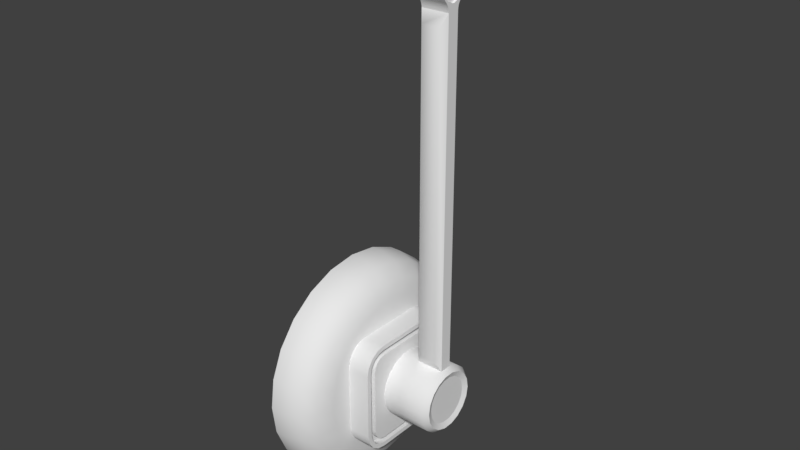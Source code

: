 # Source: Lever.blend  (saved by Blender 2.78.0; exported with 4.5.12 LTS)
import bpy
from mathutils import Matrix  # noqa: F401  (used for matrix-valued properties, if any)

bpy.ops.wm.read_factory_settings(use_empty=True)
scene = bpy.context.scene
scene.name = 'Scene'

# ---- collections
col_collection_1 = bpy.data.collections.new('Collection 1'); scene.collection.children.link(col_collection_1)

# ---- world
world_world = bpy.data.worlds.new('World'); scene.world = world_world
world_world.color = (0.05088, 0.05088, 0.05088)
world_world.use_sun_shadow = False
world_world.sun_shadow_jitter_overblur = 0.0
world_world.cycles.sampling_method = 'MANUAL'

# ---- meshes
me_cylinder = bpy.data.meshes.new('Cylinder')
me_cylinder.from_pydata([(0.0, 0.5, -0.1), (0.1294, 0.483, -0.1), (0.25, 0.433, -0.1), (0.3536, 0.3536, -0.1), (0.433, 0.25, -0.1), (0.483, 0.1294, -0.1), (0.5, 3.775e-08, -0.1), (0.483, -0.1294, -0.1), (0.433, -0.25, -0.1), (0.3536, -0.3536, -0.1), (0.25, -0.433, -0.1), (0.1294, -0.483, -0.1), (1.947e-07, -0.5, -0.1), (-0.1294, -0.483, -0.1), (-0.25, -0.433, -0.1), (-0.3536, -0.3536, -0.1), (-0.433, -0.25, -0.1), (-0.483, -0.1294, -0.1), (-0.5, -2.325e-07, -0.1), (-0.483, 0.1294, -0.1), (-0.433, 0.25, -0.1), (-0.3536, 0.3536, -0.1), (-0.25, 0.433, -0.1), (-0.1294, 0.483, -0.1), (4.843e-08, 0.3487, 0.1), (0.0, 0.5, -0.05), (2.421e-08, 0.4244, 0.0799), (6.519e-09, 0.4797, 0.025), (0.09025, 0.3368, 0.1), (0.1294, 0.483, -0.05), (0.1098, 0.4099, 0.0799), (0.1242, 0.4634, 0.025), (0.1744, 0.302, 0.1), (0.25, 0.433, -0.05), (0.2122, 0.3675, 0.0799), (0.2399, 0.4155, 0.025), (0.2466, 0.2466, 0.1), (0.3536, 0.3536, -0.05), (0.3001, 0.3001, 0.0799), (0.3392, 0.3392, 0.025), (0.302, 0.1744, 0.1), (0.433, 0.25, -0.05), (0.3675, 0.2122, 0.0799), (0.4155, 0.2399, 0.025), (0.3368, 0.09025, 0.1), (0.483, 0.1294, -0.05), (0.4099, 0.1098, 0.0799), (0.4634, 0.1242, 0.025), (0.3487, 1.136e-07, 0.1), (0.5, 3.775e-08, -0.05), (0.4244, 7.567e-08, 0.0799), (0.4797, 4.796e-08, 0.025), (0.3368, -0.09025, 0.1), (0.483, -0.1294, -0.05), (0.4099, -0.1098, 0.0799), (0.4634, -0.1242, 0.025), (0.302, -0.1744, 0.1), (0.433, -0.25, -0.05), (0.3675, -0.2122, 0.0799), (0.4155, -0.2399, 0.025), (0.2466, -0.2466, 0.1), (0.3536, -0.3536, -0.05), (0.3001, -0.3001, 0.0799), (0.3392, -0.3392, 0.025), (0.1744, -0.302, 0.1), (0.25, -0.433, -0.05), (0.2122, -0.3675, 0.0799), (0.2399, -0.4155, 0.025), (0.09025, -0.3368, 0.1), (0.1294, -0.483, -0.05), (0.1098, -0.4099, 0.0799), (0.1242, -0.4634, 0.025), (2.012e-07, -0.3487, 0.1), (1.947e-07, -0.5, -0.05), (1.979e-07, -0.4244, 0.0799), (1.956e-07, -0.4797, 0.025), (-0.09025, -0.3368, 0.1), (-0.1294, -0.483, -0.05), (-0.1098, -0.4099, 0.0799), (-0.1242, -0.4634, 0.025), (-0.1744, -0.302, 0.1), (-0.25, -0.433, -0.05), (-0.2122, -0.3675, 0.0799), (-0.2399, -0.4155, 0.025), (-0.2466, -0.2466, 0.1), (-0.3536, -0.3536, -0.05), (-0.3001, -0.3001, 0.0799), (-0.3392, -0.3392, 0.025), (-0.302, -0.1744, 0.1), (-0.433, -0.25, -0.05), (-0.3675, -0.2122, 0.0799), (-0.4155, -0.2399, 0.025), (-0.3368, -0.09025, 0.1), (-0.483, -0.1294, -0.05), (-0.4099, -0.1098, 0.0799), (-0.4634, -0.1242, 0.025), (-0.3487, -2.049e-07, 0.1), (-0.5, -2.325e-07, -0.05), (-0.4244, -2.185e-07, 0.0799), (-0.4797, -2.286e-07, 0.025), (-0.3368, 0.09025, 0.1), (-0.483, 0.1294, -0.05), (-0.4099, 0.1098, 0.0799), (-0.4634, 0.1242, 0.025), (-0.302, 0.1744, 0.1), (-0.433, 0.25, -0.05), (-0.3675, 0.2122, 0.0799), (-0.4155, 0.2399, 0.025), (-0.2466, 0.2466, 0.1), (-0.3536, 0.3536, -0.05), (-0.3001, 0.3001, 0.0799), (-0.3392, 0.3392, 0.025), (-0.1744, 0.302, 0.1), (-0.25, 0.433, -0.05), (-0.2122, 0.3675, 0.0799), (-0.2399, 0.4155, 0.025), (-0.09025, 0.3368, 0.1), (-0.1294, 0.483, -0.05), (-0.1098, 0.4099, 0.0799), (-0.1242, 0.4634, 0.025), (0.0, 0.5, -0.1), (0.1294, 0.483, -0.1), (0.25, 0.433, -0.1), (0.3536, 0.3536, -0.1), (0.433, 0.25, -0.1), (0.483, 0.1294, -0.1), (0.5, 3.775e-08, -0.1), (0.483, -0.1294, -0.1), (0.433, -0.25, -0.1), (0.3536, -0.3536, -0.1), (0.25, -0.433, -0.1), (0.1294, -0.483, -0.1), (1.947e-07, -0.5, -0.1), (-0.1294, -0.483, -0.1), (-0.25, -0.433, -0.1), (-0.3536, -0.3536, -0.1), (-0.433, -0.25, -0.1), (-0.483, -0.1294, -0.1), (-0.5, -2.325e-07, -0.1), (-0.483, 0.1294, -0.1), (-0.433, 0.25, -0.1), (-0.3536, 0.3536, -0.1), (-0.25, 0.433, -0.1), (-0.1294, 0.483, -0.1)], [], [(143, 117, 25, 0), (122, 33, 37, 123), (123, 37, 41, 124), (124, 41, 45, 125), (125, 45, 49, 126), (126, 49, 53, 127), (127, 53, 57, 128), (128, 57, 61, 129), (129, 61, 65, 130), (130, 65, 69, 131), (131, 69, 73, 132), (132, 73, 77, 133), (133, 77, 81, 134), (134, 81, 85, 135), (135, 85, 89, 136), (136, 89, 93, 137), (137, 93, 97, 138), (138, 97, 101, 139), (139, 101, 105, 140), (140, 105, 109, 141), (141, 109, 113, 142), (142, 113, 117, 143), (1, 29, 33, 122), (28, 24, 116, 112, 108, 104, 100, 96, 92, 88, 84, 80, 76, 72, 68, 64, 60, 56, 52, 48, 44, 40, 36, 32), (120, 121, 2, 3, 4, 5, 6, 7, 8, 9, 10, 11, 12, 13, 14, 15, 16, 17, 18, 19, 20, 21, 22, 23), (29, 25, 27, 31), (31, 27, 26, 30), (30, 26, 24, 28), (33, 29, 31, 35), (35, 31, 30, 34), (34, 30, 28, 32), (37, 33, 35, 39), (39, 35, 34, 38), (38, 34, 32, 36), (41, 37, 39, 43), (43, 39, 38, 42), (42, 38, 36, 40), (45, 41, 43, 47), (47, 43, 42, 46), (46, 42, 40, 44), (49, 45, 47, 51), (51, 47, 46, 50), (50, 46, 44, 48), (53, 49, 51, 55), (55, 51, 50, 54), (54, 50, 48, 52), (57, 53, 55, 59), (59, 55, 54, 58), (58, 54, 52, 56), (61, 57, 59, 63), (63, 59, 58, 62), (62, 58, 56, 60), (65, 61, 63, 67), (67, 63, 62, 66), (66, 62, 60, 64), (69, 65, 67, 71), (71, 67, 66, 70), (70, 66, 64, 68), (73, 69, 71, 75), (75, 71, 70, 74), (74, 70, 68, 72), (77, 73, 75, 79), (79, 75, 74, 78), (78, 74, 72, 76), (81, 77, 79, 83), (83, 79, 78, 82), (82, 78, 76, 80), (85, 81, 83, 87), (87, 83, 82, 86), (86, 82, 80, 84), (89, 85, 87, 91), (91, 87, 86, 90), (90, 86, 84, 88), (93, 89, 91, 95), (95, 91, 90, 94), (94, 90, 88, 92), (97, 93, 95, 99), (99, 95, 94, 98), (98, 94, 92, 96), (101, 97, 99, 103), (103, 99, 98, 102), (102, 98, 96, 100), (105, 101, 103, 107), (107, 103, 102, 106), (106, 102, 100, 104), (109, 105, 107, 111), (111, 107, 106, 110), (110, 106, 104, 108), (113, 109, 111, 115), (115, 111, 110, 114), (114, 110, 108, 112), (117, 113, 115, 119), (119, 115, 114, 118), (118, 114, 112, 116), (25, 117, 119, 27), (27, 119, 118, 26), (26, 118, 116, 24), (0, 25, 29, 1)])
me_cylinder.polygons.foreach_set('use_smooth', [True] * 98)
me_cylinder.use_remesh_preserve_volume = False
me_cylinder.use_remesh_preserve_attributes = False
me_cylinder.use_mirror_vertex_groups = False
me_cylinder.update()
me_cube_001 = bpy.data.meshes.new('Cube.001')
me_cube_001.from_pydata([(-0.25, -0.148, -0.23), (-0.25, -0.23, -0.148), (-0.25, -0.1805, -0.2235), (-0.25, -0.2063, -0.2063), (-0.25, -0.2235, -0.1805), (-0.25, -0.23, 0.148), (-0.25, -0.148, 0.23), (-0.25, -0.2235, 0.1805), (-0.25, -0.2063, 0.2063), (-0.25, -0.1805, 0.2235), (-0.25, 0.23, -0.148), (-0.25, 0.148, -0.23), (-0.25, 0.2235, -0.1805), (-0.25, 0.2063, -0.2063), (-0.25, 0.1805, -0.2235), (-0.25, 0.148, 0.23), (-0.25, 0.23, 0.148), (-0.25, 0.1805, 0.2235), (-0.25, 0.2063, 0.2063), (-0.25, 0.2235, 0.1805), (0.25, -0.25, -0.15), (0.25, -0.15, -0.25), (0.25, -0.2424, -0.1883), (0.25, -0.2207, -0.2207), (0.25, -0.1883, -0.2424), (0.25, -0.15, 0.25), (0.25, -0.25, 0.15), (0.25, -0.1883, 0.2424), (0.25, -0.2207, 0.2207), (0.25, -0.2424, 0.1883), (0.25, 0.15, -0.25), (0.25, 0.25, -0.15), (0.25, 0.1883, -0.2424), (0.25, 0.2207, -0.2207), (0.25, 0.2424, -0.1883), (0.25, 0.25, 0.15), (0.25, 0.15, 0.25), (0.25, 0.2424, 0.1883), (0.25, 0.2207, 0.2207), (0.25, 0.1883, 0.2424), (-0.25, 0.15, -0.25), (-0.25, 0.1883, -0.2424), (-0.25, 0.2207, -0.2207), (-0.25, 0.2424, -0.1883), (-0.25, 0.25, -0.15), (-0.25, 0.1883, 0.2424), (-0.25, 0.15, 0.25), (-0.25, 0.2207, 0.2207), (-0.25, 0.2424, 0.1883), (-0.25, 0.25, 0.15), (-0.25, -0.1883, -0.2424), (-0.25, -0.15, -0.25), (-0.25, -0.2207, -0.2207), (-0.25, -0.2424, -0.1883), (-0.25, -0.25, -0.15), (-0.25, -0.15, 0.25), (-0.25, -0.1883, 0.2424), (-0.25, -0.2207, 0.2207), (-0.25, -0.2424, 0.1883), (-0.25, -0.25, 0.15), (-0.1875, 0.1456, -0.205), (-0.1875, 0.1707, -0.2), (-0.1875, 0.1883, -0.1883), (-0.1875, 0.2, -0.1707), (-0.1875, 0.205, -0.1456), (-0.1875, 0.1707, 0.2), (-0.1875, 0.1456, 0.205), (-0.1875, 0.1883, 0.1883), (-0.1875, 0.2, 0.1707), (-0.1875, 0.205, 0.1456), (-0.1875, -0.1707, -0.2), (-0.1875, -0.1456, -0.205), (-0.1875, -0.1883, -0.1883), (-0.1875, -0.2, -0.1707), (-0.1875, -0.205, -0.1456), (-0.1875, -0.1456, 0.205), (-0.1875, -0.1707, 0.2), (-0.1875, -0.1883, 0.1883), (-0.1875, -0.2, 0.1707), (-0.1875, -0.205, 0.1456), (-0.1875, 0.148, -0.23), (-0.1875, 0.1805, -0.2235), (-0.1875, 0.2063, -0.2063), (-0.1875, 0.2235, -0.1805), (-0.1875, 0.23, -0.148), (-0.1875, 0.1805, 0.2235), (-0.1875, 0.148, 0.23), (-0.1875, 0.2063, 0.2063), (-0.1875, 0.2235, 0.1805), (-0.1875, 0.23, 0.148), (-0.1875, -0.1805, -0.2235), (-0.1875, -0.148, -0.23), (-0.1875, -0.2063, -0.2063), (-0.1875, -0.2235, -0.1805), (-0.1875, -0.23, -0.148), (-0.1875, -0.148, 0.23), (-0.1875, -0.1805, 0.2235), (-0.1875, -0.2063, 0.2063), (-0.1875, -0.2235, 0.1805), (-0.1875, -0.23, 0.148), (-0.25, 0.1456, -0.205), (-0.25, 0.1707, -0.2), (-0.25, 0.1883, -0.1883), (-0.25, 0.2, -0.1707), (-0.25, 0.205, -0.1456), (-0.25, 0.1707, 0.2), (-0.25, 0.1456, 0.205), (-0.25, 0.1883, 0.1883), (-0.25, 0.2, 0.1707), (-0.25, 0.205, 0.1456), (-0.25, -0.1707, -0.2), (-0.25, -0.1456, -0.205), (-0.25, -0.1883, -0.1883), (-0.25, -0.2, -0.1707), (-0.25, -0.205, -0.1456), (-0.25, -0.1456, 0.205), (-0.25, -0.1707, 0.2), (-0.25, -0.1883, 0.1883), (-0.25, -0.2, 0.1707), (-0.25, -0.205, 0.1456), (0.25, 0.15, -1.49e-08), (-0.775, 0.1043, 8.256e-09), (0.25, 0.141, -0.0513), (-0.775, 0.09802, -0.03567), (0.25, 0.1149, -0.09642), (-0.775, 0.0799, -0.06705), (0.25, 0.075, -0.1299), (-0.775, 0.05215, -0.09033), (0.25, 0.02605, -0.1477), (-0.775, 0.01811, -0.1027), (0.25, -0.02605, -0.1477), (-0.775, -0.01811, -0.1027), (0.25, -0.075, -0.1299), (-0.775, -0.05215, -0.09033), (0.25, -0.1149, -0.09642), (-0.775, -0.0799, -0.06705), (0.25, -0.141, -0.0513), (-0.775, -0.09802, -0.03567), (0.25, -0.15, -4.47e-08), (-0.775, -0.1043, -7.219e-09), (0.25, -0.141, 0.0513), (-0.775, -0.09802, 0.03567), (0.25, -0.1149, 0.09642), (-0.775, -0.0799, 0.06705), (0.25, -0.075, 0.1299), (-0.775, -0.05215, 0.09033), (0.25, -0.02605, 0.1477), (-0.775, -0.01811, 0.1027), (0.25, 0.02605, 0.1477), (-0.775, 0.01811, 0.1027), (0.25, 0.075, 0.1299), (-0.775, 0.05215, 0.09033), (0.25, 0.1149, 0.09642), (-0.775, 0.0799, 0.06705), (0.25, 0.141, 0.0513), (-0.775, 0.09802, 0.03567), (-0.45, 0.15, 5.96e-09), (-0.45, 0.141, -0.0513), (-0.45, 0.1149, -0.09642), (-0.45, 0.075, -0.1299), (-0.45, 0.02605, -0.1477), (-0.45, -0.02605, -0.1477), (-0.45, -0.075, -0.1299), (-0.45, -0.1149, -0.09642), (-0.45, -0.141, -0.0513), (-0.45, -0.15, -2.384e-08), (-0.45, -0.141, 0.0513), (-0.45, -0.1149, 0.09642), (-0.45, -0.075, 0.1299), (-0.5, -0.05105, 0.1977), (-0.5, 0.05105, 0.1977), (-0.45, 0.075, 0.1299), (-0.45, 0.1149, 0.09642), (-0.45, 0.141, 0.0513), (-0.7, 0.05105, 1.578), (-0.75, 0.03163, 1.671), (-0.75, 0.004173, 1.658), (-0.75, 0.02696, 1.637), (-0.75, 0.02957, 1.647), (-0.75, 0.03348, 1.656), (-0.45, 0.03809, 1.663), (-0.5, 0.05105, 1.578), (-0.45, 0.006482, 1.648), (-0.45, 0.03348, 1.656), (-0.45, 0.02957, 1.647), (-0.45, 0.02696, 1.637), (-0.75, -0.0319, 1.671), (-0.7, -0.05105, 1.578), (-0.75, -0.003739, 1.658), (-0.75, -0.03365, 1.656), (-0.75, -0.02965, 1.646), (-0.75, -0.02699, 1.637), (-0.5, -0.05105, 1.578), (-0.45, -0.03836, 1.663), (-0.45, -0.006048, 1.648), (-0.45, -0.02699, 1.637), (-0.45, -0.02965, 1.646), (-0.45, -0.03365, 1.656), (-0.75, -0.05512, 1.718), (-0.75, -0.0446, 1.688), (-0.75, -0.05432, 1.711), (-0.75, -0.05203, 1.702), (-0.75, -0.04861, 1.694), (-0.45, -0.0528, 1.682), (-0.45, -0.06512, 1.718), (-0.45, -0.04512, 1.698), (-0.45, -0.05752, 1.69), (-0.45, -0.06151, 1.699), (-0.45, -0.06418, 1.709), (-0.75, 0.0446, 1.688), (-0.75, 0.05512, 1.718), (-0.75, 0.04861, 1.694), (-0.75, 0.05203, 1.702), (-0.75, 0.05432, 1.711), (-0.45, 0.06512, 1.718), (-0.45, 0.0528, 1.682), (-0.45, 0.04512, 1.698), (-0.45, 0.06418, 1.709), (-0.45, 0.06151, 1.699), (-0.45, 0.05752, 1.69), (-0.75, 0.05512, 1.877), (-0.75, 0.0446, 1.908), (-0.75, 0.05432, 1.885), (-0.75, 0.05203, 1.893), (-0.75, 0.04861, 1.901), (-0.75, -0.0446, 1.908), (-0.75, -0.05512, 1.877), (-0.75, -0.04861, 1.901), (-0.75, -0.05203, 1.893), (-0.75, -0.05432, 1.885), (-0.45, -0.06512, 1.878), (-0.45, -0.0528, 1.913), (-0.45, -0.04512, 1.898), (-0.45, -0.06418, 1.887), (-0.45, -0.06151, 1.896), (-0.45, -0.05752, 1.906), (-0.45, 0.0528, 1.913), (-0.45, 0.06512, 1.878), (-0.45, 0.04512, 1.898), (-0.45, 0.05752, 1.906), (-0.45, 0.06151, 1.896), (-0.45, 0.06418, 1.887), (-0.75, 0.03091, 1.925), (-0.75, 0.005352, 1.938), (-0.75, 0.02596, 1.93), (-0.75, 0.01939, 1.934), (-0.75, 0.01217, 1.937), (-0.75, -0.005353, 1.938), (-0.75, -0.03091, 1.925), (-0.75, -0.01217, 1.937), (-0.75, -0.01939, 1.934), (-0.75, -0.02596, 1.93), (-0.45, -0.03836, 1.932), (-0.45, -0.006048, 1.948), (-0.45, -0.03213, 1.938), (-0.45, -0.0238, 1.943), (-0.45, -0.01464, 1.947), (-0.45, 0.006047, 1.948), (-0.45, 0.03836, 1.932), (-0.45, 0.01464, 1.947), (-0.45, 0.0238, 1.943), (-0.45, 0.03213, 1.938), (-0.75, 0.03809, 1.663), (-0.75, 0.006482, 1.648), (-0.75, -0.006048, 1.648), (-0.75, -0.03836, 1.663), (-0.75, -0.06512, 1.718), (-0.75, -0.06418, 1.709), (-0.75, -0.06151, 1.699), (-0.75, -0.05752, 1.69), (-0.75, -0.0528, 1.682), (-0.75, 0.0528, 1.682), (-0.75, 0.05752, 1.69), (-0.75, 0.06151, 1.699), (-0.75, 0.06418, 1.709), (-0.75, 0.06512, 1.718), (-0.75, 0.06512, 1.878), (-0.75, 0.06418, 1.887), (-0.75, 0.06151, 1.896), (-0.75, 0.05752, 1.906), (-0.75, 0.0528, 1.913), (-0.75, -0.0528, 1.913), (-0.75, -0.05752, 1.906), (-0.75, -0.06151, 1.896), (-0.75, -0.06418, 1.887), (-0.75, -0.06512, 1.878), (-0.75, -0.01464, 1.947), (-0.75, -0.006048, 1.948), (-0.75, -0.0238, 1.943), (-0.75, -0.03213, 1.938), (-0.75, -0.03836, 1.932), (-0.75, 0.03213, 1.938), (-0.75, 0.03836, 1.932), (-0.75, 0.0238, 1.943), (-0.75, 0.01464, 1.947), (-0.75, 0.006047, 1.948), (-0.725, 0.03163, 1.671), (-0.725, 0.004173, 1.658), (-0.725, -0.003739, 1.658), (-0.725, -0.0319, 1.671), (-0.725, -0.05512, 1.718), (-0.725, -0.05432, 1.711), (-0.725, -0.05203, 1.702), (-0.725, -0.04861, 1.694), (-0.725, -0.0446, 1.688), (-0.725, 0.0446, 1.688), (-0.725, 0.04861, 1.694), (-0.725, 0.05203, 1.702), (-0.725, 0.05432, 1.711), (-0.725, 0.05512, 1.718), (-0.725, 0.05512, 1.877), (-0.725, 0.05432, 1.885), (-0.725, 0.05203, 1.893), (-0.725, 0.04861, 1.901), (-0.725, 0.0446, 1.908), (-0.725, -0.0446, 1.908), (-0.725, -0.04861, 1.901), (-0.725, -0.05203, 1.893), (-0.725, -0.05432, 1.885), (-0.725, -0.05512, 1.877), (-0.725, -0.01217, 1.937), (-0.725, -0.005353, 1.938), (-0.725, -0.01939, 1.934), (-0.725, -0.02596, 1.93), (-0.725, -0.03091, 1.925), (-0.725, 0.02596, 1.93), (-0.725, 0.03091, 1.925), (-0.725, 0.01939, 1.934), (-0.725, 0.01217, 1.937), (-0.725, 0.005352, 1.938), (-0.75, 0.141, -0.0513), (-0.75, 0.15, 1.49e-08), (-0.75, 0.1149, -0.09642), (-0.75, 0.075, -0.1299), (-0.75, 0.02605, -0.1477), (-0.75, -0.02605, -0.1477), (-0.75, -0.075, -0.1299), (-0.75, -0.1149, -0.09642), (-0.75, -0.141, -0.0513), (-0.75, -0.15, -1.49e-08), (-0.75, -0.141, 0.0513), (-0.75, -0.1149, 0.09642), (-0.75, -0.075, 0.1299), (-0.7, -0.05105, 0.1977), (-0.7, 0.05105, 0.1977), (-0.75, 0.075, 0.1299), (-0.75, 0.1149, 0.09642), (-0.75, 0.141, 0.0513), (-0.75, -0.02605, 0.1477), (-0.45, -0.02605, 0.1477), (-0.75, 0.02605, 0.1477), (-0.45, 0.02605, 0.1477), (-0.75, 0.02605, 1.628), (-0.45, 0.02605, 1.628), (-0.45, -0.02605, 1.628), (-0.75, -0.02605, 1.628), (-0.8, 0.1219, -0.04436), (-0.8, 0.1297, 1.229e-08), (-0.8, 0.09935, -0.08336), (-0.8, 0.06485, -0.1123), (-0.8, 0.02252, -0.1277), (-0.8, -0.02252, -0.1277), (-0.8, -0.06485, -0.1123), (-0.8, -0.09935, -0.08336), (-0.8, -0.1219, -0.04436), (-0.8, -0.1297, -1.106e-08), (-0.8, -0.1219, 0.04436), (-0.8, -0.09935, 0.08336), (-0.8, -0.06485, 0.1123), (-0.8, -0.02252, 0.1277), (-0.8, 0.02252, 0.1277), (-0.8, 0.06485, 0.1123), (-0.8, 0.09935, 0.08336), (-0.8, 0.1219, 0.04436), (0.25, 0.1883, -0.2424), (0.25, 0.15, -0.25), (-0.25, 0.15, -0.25), (-0.25, 0.1883, -0.2424), (0.25, 0.2207, -0.2207), (-0.25, 0.2207, -0.2207), (0.25, 0.2424, -0.1883), (-0.25, 0.2424, -0.1883), (0.25, 0.25, -0.15), (-0.25, 0.25, -0.15), (-0.25, 0.1883, 0.2424), (-0.25, 0.15, 0.25), (0.25, 0.15, 0.25), (0.25, 0.1883, 0.2424), (-0.25, 0.2207, 0.2207), (0.25, 0.2207, 0.2207), (-0.25, 0.2424, 0.1883), (0.25, 0.2424, 0.1883), (-0.25, 0.25, 0.15), (0.25, 0.25, 0.15), (-0.25, -0.1883, -0.2424), (-0.25, -0.15, -0.25), (0.25, -0.15, -0.25), (0.25, -0.1883, -0.2424), (-0.25, -0.2207, -0.2207), (0.25, -0.2207, -0.2207), (-0.25, -0.2424, -0.1883), (0.25, -0.2424, -0.1883), (-0.25, -0.25, -0.15), (0.25, -0.25, -0.15), (0.25, -0.1883, 0.2424), (0.25, -0.15, 0.25), (-0.25, -0.15, 0.25), (-0.25, -0.1883, 0.2424), (0.25, -0.2207, 0.2207), (-0.25, -0.2207, 0.2207), (0.25, -0.2424, 0.1883), (-0.25, -0.2424, 0.1883), (0.25, -0.25, 0.15), (-0.25, -0.25, 0.15), (-0.25, 0.148, -0.23), (-0.25, 0.1805, -0.2235), (-0.25, 0.2063, -0.2063), (-0.25, 0.2235, -0.1805), (-0.25, 0.23, -0.148), (-0.25, 0.1805, 0.2235), (-0.25, 0.148, 0.23), (-0.25, 0.2063, 0.2063), (-0.25, 0.2235, 0.1805), (-0.25, 0.23, 0.148), (-0.25, -0.1805, -0.2235), (-0.25, -0.148, -0.23), (-0.25, -0.2063, -0.2063), (-0.25, -0.2235, -0.1805), (-0.25, -0.23, -0.148), (-0.25, -0.148, 0.23), (-0.25, -0.1805, 0.2235), (-0.25, -0.2063, 0.2063), (-0.25, -0.2235, 0.1805), (-0.25, -0.23, 0.148), (-0.1875, 0.148, -0.23), (-0.1875, 0.1805, -0.2235), (-0.1875, 0.2063, -0.2063), (-0.1875, 0.2235, -0.1805), (-0.1875, 0.23, -0.148), (-0.1875, 0.1805, 0.2235), (-0.1875, 0.148, 0.23), (-0.1875, 0.2063, 0.2063), (-0.1875, 0.2235, 0.1805), (-0.1875, 0.23, 0.148), (-0.1875, -0.1805, -0.2235), (-0.1875, -0.148, -0.23), (-0.1875, -0.2063, -0.2063), (-0.1875, -0.2235, -0.1805), (-0.1875, -0.23, -0.148), (-0.1875, -0.148, 0.23), (-0.1875, -0.1805, 0.2235), (-0.1875, -0.2063, 0.2063), (-0.1875, -0.2235, 0.1805), (-0.1875, -0.23, 0.148), (-0.1875, 0.1456, -0.205), (-0.1875, 0.1707, -0.2), (-0.1875, 0.1883, -0.1883), (-0.1875, 0.2, -0.1707), (-0.1875, 0.205, -0.1456), (-0.1875, 0.1707, 0.2), (-0.1875, 0.1456, 0.205), (-0.1875, 0.1883, 0.1883), (-0.1875, 0.2, 0.1707), (-0.1875, 0.205, 0.1456), (-0.1875, -0.1707, -0.2), (-0.1875, -0.1456, -0.205), (-0.1875, -0.1883, -0.1883), (-0.1875, -0.2, -0.1707), (-0.1875, -0.205, -0.1456), (-0.1875, -0.1456, 0.205), (-0.1875, -0.1707, 0.2), (-0.1875, -0.1883, 0.1883), (-0.1875, -0.2, 0.1707), (-0.1875, -0.205, 0.1456), (-0.25, 0.1456, -0.205), (-0.25, 0.1707, -0.2), (-0.25, 0.1883, -0.1883), (-0.25, 0.2, -0.1707), (-0.25, 0.205, -0.1456), (-0.25, 0.1707, 0.2), (-0.25, 0.1456, 0.205), (-0.25, 0.1883, 0.1883), (-0.25, 0.2, 0.1707), (-0.25, 0.205, 0.1456), (-0.25, -0.1707, -0.2), (-0.25, -0.1456, -0.205), (-0.25, -0.1883, -0.1883), (-0.25, -0.2, -0.1707), (-0.25, -0.205, -0.1456), (-0.25, -0.1456, 0.205), (-0.25, -0.1707, 0.2), (-0.25, -0.1883, 0.1883), (-0.25, -0.2, 0.1707), (-0.25, -0.205, 0.1456), (0.25, 0.15, -1.49e-08), (0.25, 0.141, -0.0513), (0.25, 0.1149, -0.09642), (0.25, 0.075, -0.1299), (0.25, 0.02605, -0.1477), (0.25, -0.02605, -0.1477), (0.25, -0.075, -0.1299), (0.25, -0.1149, -0.09642), (0.25, -0.141, -0.0513), (0.25, -0.15, -4.47e-08), (0.25, -0.141, 0.0513), (0.25, -0.1149, 0.09642), (0.25, -0.075, 0.1299), (0.25, -0.02605, 0.1477), (0.25, 0.02605, 0.1477), (-0.75, 0.02605, 0.1477), (-0.75, 0.02605, 0.1477), (-0.75, 0.02605, 0.1477), (-0.75, -0.02605, 0.1477), (-0.75, -0.02605, 0.1477), (-0.75, -0.02605, 0.1477), (0.25, 0.075, 0.1299), (0.25, 0.1149, 0.09642), (0.25, 0.141, 0.0513), (-0.45, -0.02605, 0.1477), (-0.45, -0.02605, 0.1477), (-0.45, -0.02605, 0.1477), (-0.45, 0.02605, 0.1477), (-0.45, 0.02605, 0.1477), (-0.45, 0.02605, 0.1477), (-0.75, 0.02605, 1.628), (-0.75, 0.02605, 1.628), (-0.75, 0.02605, 1.628), (-0.75, 0.02696, 1.637), (-0.75, 0.02957, 1.647), (-0.75, 0.03348, 1.656), (-0.75, 0.03809, 1.663), (-0.45, 0.03809, 1.663), (-0.45, 0.03348, 1.656), (-0.45, 0.02957, 1.647), (-0.45, 0.02696, 1.637), (-0.45, 0.02605, 1.628), (-0.45, 0.02605, 1.628), (-0.45, 0.02605, 1.628), (-0.75, -0.03836, 1.663), (-0.75, -0.03365, 1.656), (-0.75, -0.02965, 1.646), (-0.75, -0.02699, 1.637), (-0.75, -0.02605, 1.628), (-0.75, -0.02605, 1.628), (-0.75, -0.02605, 1.628), (-0.45, -0.02605, 1.628), (-0.45, -0.02605, 1.628), (-0.45, -0.02605, 1.628), (-0.45, -0.02699, 1.637), (-0.45, -0.02965, 1.646), (-0.45, -0.03365, 1.656), (-0.45, -0.03836, 1.663), (-0.75, -0.06512, 1.718), (-0.75, -0.06418, 1.709), (-0.75, -0.06151, 1.699), (-0.75, -0.05752, 1.69), (-0.75, -0.0528, 1.682), (-0.45, -0.0528, 1.682), (-0.45, -0.05752, 1.69), (-0.45, -0.06151, 1.699), (-0.45, -0.06418, 1.709), (-0.45, -0.06512, 1.718), (-0.75, 0.0528, 1.682), (-0.75, 0.05752, 1.69), (-0.75, 0.06151, 1.699), (-0.75, 0.06418, 1.709), (-0.75, 0.06512, 1.718), (-0.45, 0.06512, 1.718), (-0.45, 0.06418, 1.709), (-0.45, 0.06151, 1.699), (-0.45, 0.05752, 1.69), (-0.45, 0.0528, 1.682), (-0.75, 0.06512, 1.878), (-0.75, 0.06418, 1.887), (-0.75, 0.06151, 1.896), (-0.75, 0.05752, 1.906), (-0.75, 0.0528, 1.913), (-0.75, -0.0528, 1.913), (-0.75, -0.05752, 1.906), (-0.75, -0.06151, 1.896), (-0.75, -0.06418, 1.887), (-0.75, -0.06512, 1.878), (-0.45, -0.06512, 1.878), (-0.45, -0.06418, 1.887), (-0.45, -0.06151, 1.896), (-0.45, -0.05752, 1.906), (-0.45, -0.0528, 1.913), (-0.45, 0.0528, 1.913), (-0.45, 0.05752, 1.906), (-0.45, 0.06151, 1.896), (-0.45, 0.06418, 1.887), (-0.45, 0.06512, 1.878), (-0.75, -0.01464, 1.947), (-0.75, -0.006048, 1.948), (-0.45, -0.006048, 1.948), (-0.45, -0.01464, 1.947), (-0.75, -0.0238, 1.943), (-0.45, -0.0238, 1.943), (-0.75, -0.03213, 1.938), (-0.45, -0.03213, 1.938), (-0.75, -0.03836, 1.932), (-0.45, -0.03836, 1.932), (-0.75, 0.03213, 1.938), (-0.75, 0.03836, 1.932), (-0.45, 0.03836, 1.932), (-0.45, 0.03213, 1.938), (-0.75, 0.0238, 1.943), (-0.45, 0.0238, 1.943), (-0.75, 0.01464, 1.947), (-0.45, 0.01464, 1.947), (-0.75, 0.006047, 1.948), (-0.45, 0.006047, 1.948), (-0.75, 0.03163, 1.671), (-0.75, 0.004173, 1.658), (-0.75, -0.003739, 1.658), (-0.75, -0.0319, 1.671), (-0.75, -0.05512, 1.718), (-0.75, -0.05432, 1.711), (-0.75, -0.05203, 1.702), (-0.75, -0.04861, 1.694), (-0.75, -0.0446, 1.688), (-0.75, 0.0446, 1.688), (-0.75, 0.04861, 1.694), (-0.75, 0.05203, 1.702), (-0.75, 0.05432, 1.711), (-0.75, 0.05512, 1.718), (-0.75, 0.05512, 1.877), (-0.75, 0.05432, 1.885), (-0.75, 0.05203, 1.893), (-0.75, 0.04861, 1.901), (-0.75, 0.0446, 1.908), (-0.75, -0.0446, 1.908), (-0.75, -0.04861, 1.901), (-0.75, -0.05203, 1.893), (-0.75, -0.05432, 1.885), (-0.75, -0.05512, 1.877), (-0.75, -0.01217, 1.937), (-0.75, -0.005353, 1.938), (-0.75, -0.01939, 1.934), (-0.75, -0.02596, 1.93), (-0.75, -0.03091, 1.925), (-0.75, 0.02596, 1.93), (-0.75, 0.03091, 1.925), (-0.75, 0.01939, 1.934), (-0.75, 0.01217, 1.937), (-0.75, 0.005352, 1.938), (-0.725, 0.03163, 1.671), (-0.725, 0.004173, 1.658), (-0.725, -0.003739, 1.658), (-0.725, -0.0319, 1.671), (-0.725, -0.05512, 1.718), (-0.725, -0.05432, 1.711), (-0.725, -0.05203, 1.702), (-0.725, -0.04861, 1.694), (-0.725, -0.0446, 1.688), (-0.725, 0.0446, 1.688), (-0.725, 0.04861, 1.694), (-0.725, 0.05203, 1.702), (-0.725, 0.05432, 1.711), (-0.725, 0.05512, 1.718), (-0.725, 0.05512, 1.877), (-0.725, 0.05432, 1.885), (-0.725, 0.05203, 1.893), (-0.725, 0.04861, 1.901), (-0.725, 0.0446, 1.908), (-0.725, -0.0446, 1.908), (-0.725, -0.04861, 1.901), (-0.725, -0.05203, 1.893), (-0.725, -0.05432, 1.885), (-0.725, -0.05512, 1.877), (-0.725, -0.01217, 1.937), (-0.725, -0.005353, 1.938), (-0.725, -0.01939, 1.934), (-0.725, -0.02596, 1.93), (-0.725, -0.03091, 1.925), (-0.725, 0.02596, 1.93), (-0.725, 0.03091, 1.925), (-0.725, 0.01939, 1.934), (-0.725, 0.01217, 1.937), (-0.725, 0.005352, 1.938), (-0.8, 0.1219, -0.04436), (-0.8, 0.1297, 1.229e-08), (-0.8, 0.09935, -0.08336), (-0.8, 0.06485, -0.1123), (-0.8, 0.02252, -0.1277), (-0.8, -0.02252, -0.1277), (-0.8, -0.06485, -0.1123), (-0.8, -0.09935, -0.08336), (-0.8, -0.1219, -0.04436), (-0.8, -0.1297, -1.106e-08), (-0.8, -0.1219, 0.04436), (-0.8, -0.09935, 0.08336), (-0.8, -0.06485, 0.1123), (-0.8, -0.02252, 0.1277), (-0.8, 0.02252, 0.1277), (-0.8, 0.06485, 0.1123), (-0.8, 0.09935, 0.08336), (-0.8, 0.1219, 0.04436), (-0.775, 0.09802, -0.03567), (-0.775, 0.1043, 8.256e-09), (-0.775, 0.0799, -0.06705), (-0.775, 0.05215, -0.09033), (-0.775, 0.01811, -0.1027), (-0.775, -0.01811, -0.1027), (-0.775, -0.05215, -0.09033), (-0.775, -0.0799, -0.06705), (-0.775, -0.09802, -0.03567), (-0.775, -0.1043, -7.219e-09), (-0.775, -0.09802, 0.03567), (-0.775, -0.0799, 0.06705), (-0.775, -0.05215, 0.09033), (-0.775, -0.01811, 0.1027), (-0.775, 0.01811, 0.1027), (-0.775, 0.05215, 0.09033), (-0.775, 0.0799, 0.06705), (-0.775, 0.09802, 0.03567)], [], [(20, 26, 413, 402), (375, 374, 378, 380, 382, 393, 391, 389, 387, 36, 405, 404, 408, 410, 412, 403, 401, 399, 397, 21), (386, 385, 406, 25), (4, 428, 448, 447), (383, 392, 35, 31), (30, 376, 377, 32), (32, 377, 379, 33), (33, 379, 381, 34), (34, 381, 383, 31), (385, 386, 39, 384), (384, 39, 38, 388), (388, 38, 37, 390), (390, 37, 35, 392), (395, 396, 24, 394), (394, 24, 23, 398), (398, 23, 22, 400), (400, 22, 20, 402), (25, 406, 407, 27), (27, 407, 409, 28), (28, 409, 411, 29), (29, 411, 413, 26), (376, 30, 396, 395), (414, 415, 41, 40), (415, 416, 42, 41), (416, 417, 43, 42), (417, 418, 44, 43), (419, 420, 46, 45), (421, 419, 45, 47), (422, 421, 47, 48), (423, 422, 48, 49), (424, 425, 51, 50), (426, 424, 50, 52), (427, 426, 52, 53), (1, 427, 53, 54), (429, 430, 56, 55), (430, 431, 57, 56), (431, 432, 58, 57), (432, 433, 59, 58), (425, 414, 40, 51), (433, 1, 54, 59), (420, 429, 55, 46), (418, 423, 49, 44), (65, 461, 481, 105), (15, 17, 439, 440), (16, 10, 438, 443), (9, 6, 449, 450), (17, 18, 441, 439), (8, 9, 450, 451), (18, 19, 442, 441), (7, 8, 451, 452), (19, 16, 443, 442), (14, 11, 434, 435), (5, 7, 452, 453), (0, 2, 444, 445), (13, 14, 435, 436), (11, 0, 445, 434), (2, 3, 446, 444), (12, 13, 436, 437), (428, 5, 453, 448), (3, 4, 447, 446), (10, 12, 437, 438), (6, 15, 440, 449), (454, 455, 81, 80), (455, 456, 82, 81), (456, 457, 83, 82), (457, 458, 84, 83), (459, 460, 86, 85), (67, 459, 85, 87), (462, 67, 87, 88), (463, 462, 88, 89), (464, 465, 91, 90), (466, 464, 90, 92), (467, 466, 92, 93), (468, 467, 93, 94), (469, 470, 96, 95), (470, 471, 97, 96), (471, 472, 98, 97), (472, 473, 99, 98), (465, 454, 80, 91), (473, 468, 94, 99), (460, 469, 95, 86), (458, 463, 89, 84), (485, 484, 486, 487, 488, 493, 492, 491, 490, 489, 480, 479, 107, 482, 483, 478, 477, 476, 475, 474), (77, 76, 116, 117), (461, 68, 108, 481), (78, 77, 117, 118), (68, 69, 109, 108), (61, 60, 100, 101), (79, 78, 118, 119), (71, 70, 110, 111), (62, 61, 101, 102), (60, 71, 111, 100), (70, 72, 112, 110), (63, 62, 102, 103), (74, 79, 119, 114), (72, 73, 113, 112), (64, 63, 103, 104), (75, 66, 106, 115), (73, 74, 114, 113), (66, 65, 105, 106), (69, 64, 104, 109), (76, 75, 115, 116), (156, 331, 330, 157), (157, 330, 332, 158), (158, 332, 333, 159), (159, 333, 334, 160), (160, 334, 335, 161), (161, 335, 336, 162), (162, 336, 337, 163), (163, 337, 338, 164), (164, 338, 339, 165), (165, 339, 340, 166), (166, 340, 341, 167), (167, 341, 342, 168), (168, 342, 512, 518), (513, 509, 524, 263, 264, 542), (521, 510, 345, 171), (171, 345, 346, 172), (698, 699, 715, 714, 713, 712, 711, 710, 709, 708, 707, 706, 705, 704, 703, 702, 701, 700), (172, 346, 347, 173), (173, 347, 331, 156), (494, 495, 496, 497, 498, 499, 500, 501, 502, 503, 504, 505, 506, 507, 508, 515, 516, 517), (154, 173, 156, 120), (152, 172, 173, 154), (150, 171, 172, 152), (148, 521, 171, 150), (146, 518, 521, 148), (144, 168, 518, 146), (142, 167, 168, 144), (140, 166, 167, 142), (138, 165, 166, 140), (136, 164, 165, 138), (134, 163, 164, 136), (132, 162, 163, 134), (130, 161, 162, 132), (128, 160, 161, 130), (126, 159, 160, 128), (124, 158, 159, 126), (122, 157, 158, 124), (120, 156, 157, 122), (344, 170, 181, 174), (576, 236, 604, 603), (522, 519, 545, 194, 182, 535), (587, 238, 232, 586, 601, 599, 597, 595, 253, 611, 609, 607, 605, 258), (594, 593, 610, 257), (193, 265, 556, 203), (531, 182, 194, 551, 557, 205, 216, 571), (567, 216, 205, 561, 582, 232, 238, 591), (566, 214, 237, 572), (524, 527, 263), (527, 528, 263), (528, 529, 263), (529, 530, 263), (531, 532, 182), (532, 533, 182), (533, 534, 182), (534, 535, 182), (525, 536, 185, 177), (177, 185, 184, 178), (178, 184, 183, 179), (179, 183, 180, 262), (231, 577, 600, 252), (538, 539, 264), (539, 540, 264), (540, 541, 264), (541, 542, 264), (545, 548, 194), (548, 549, 194), (549, 550, 194), (550, 551, 194), (265, 193, 197, 189), (189, 197, 196, 190), (190, 196, 195, 191), (191, 195, 546, 543), (169, 343, 187, 192), (557, 558, 205), (558, 559, 205), (559, 560, 205), (560, 561, 205), (552, 204, 208, 553), (553, 208, 207, 554), (554, 207, 206, 555), (555, 206, 203, 556), (262, 180, 215, 562), (567, 568, 216), (568, 569, 216), (569, 570, 216), (570, 571, 216), (562, 215, 219, 563), (563, 219, 218, 564), (564, 218, 217, 565), (565, 217, 214, 566), (204, 552, 581, 230), (582, 583, 232), (583, 584, 232), (584, 585, 232), (585, 586, 232), (587, 588, 238), (588, 589, 238), (589, 590, 238), (590, 591, 238), (577, 231, 235, 578), (578, 235, 234, 579), (579, 234, 233, 580), (580, 233, 230, 581), (572, 237, 241, 573), (573, 241, 240, 574), (574, 240, 239, 575), (575, 239, 236, 576), (593, 594, 256, 592), (592, 256, 255, 596), (596, 255, 254, 598), (598, 254, 252, 600), (603, 604, 261, 602), (602, 261, 260, 606), (606, 260, 259, 608), (608, 259, 257, 610), (244, 643, 677, 325), (612, 613, 263, 530), (614, 615, 538, 264), (613, 614, 264, 263), (617, 616, 266, 267), (618, 617, 267, 268), (619, 618, 268, 269), (620, 619, 269, 270), (615, 620, 270, 538), (622, 621, 271, 272), (623, 622, 272, 273), (624, 623, 273, 274), (625, 624, 274, 275), (621, 612, 530, 271), (627, 626, 276, 277), (628, 627, 277, 278), (629, 628, 278, 279), (630, 629, 279, 280), (632, 631, 281, 282), (633, 632, 282, 283), (634, 633, 283, 284), (635, 634, 284, 285), (636, 637, 287, 286), (638, 636, 286, 288), (639, 638, 288, 289), (640, 639, 289, 290), (641, 642, 292, 291), (245, 641, 291, 293), (644, 245, 293, 294), (645, 644, 294, 295), (616, 635, 285, 266), (626, 625, 275, 276), (642, 630, 280, 292), (631, 640, 290, 281), (637, 645, 295, 287), (649, 648, 647, 646, 655, 656, 657, 658, 659, 660, 661, 662, 663, 664, 676, 675, 327, 678, 679, 671, 670, 672, 673, 674, 665, 666, 667, 668, 669, 650, 651, 652, 653, 654), (220, 222, 311, 310), (176, 175, 296, 297), (643, 246, 328, 677), (222, 223, 312, 311), (186, 188, 298, 299), (246, 243, 329, 328), (223, 224, 313, 312), (188, 176, 297, 298), (226, 198, 300, 319), (224, 221, 314, 313), (198, 200, 301, 300), (210, 220, 310, 309), (225, 227, 316, 315), (200, 201, 302, 301), (221, 242, 326, 314), (227, 228, 317, 316), (201, 202, 303, 302), (248, 225, 315, 324), (228, 229, 318, 317), (202, 199, 304, 303), (243, 247, 321, 329), (229, 226, 319, 318), (199, 186, 299, 304), (247, 249, 320, 321), (209, 211, 306, 305), (249, 250, 322, 320), (211, 212, 307, 306), (250, 251, 323, 322), (212, 213, 308, 307), (251, 248, 324, 323), (213, 210, 309, 308), (242, 244, 325, 326), (175, 209, 305, 296), (681, 680, 330, 331), (680, 682, 332, 330), (682, 683, 333, 332), (683, 684, 334, 333), (684, 685, 335, 334), (685, 686, 336, 335), (686, 687, 337, 336), (687, 688, 338, 337), (688, 689, 339, 338), (689, 690, 340, 339), (690, 691, 341, 340), (691, 692, 342, 341), (692, 693, 512, 342), (693, 694, 510, 512), (694, 695, 345, 510), (695, 696, 346, 345), (696, 697, 347, 346), (697, 681, 331, 347), (343, 169, 520, 514), (170, 344, 511, 523), (174, 181, 537, 526), (344, 174, 352, 350), (181, 170, 351, 353), (192, 187, 544, 547), (169, 192, 354, 349), (187, 343, 348, 355), (121, 123, 356, 357), (123, 125, 358, 356), (125, 127, 359, 358), (127, 129, 360, 359), (129, 131, 361, 360), (131, 133, 362, 361), (133, 135, 363, 362), (135, 137, 364, 363), (137, 139, 365, 364), (139, 141, 366, 365), (141, 143, 367, 366), (143, 145, 368, 367), (145, 147, 369, 368), (147, 149, 370, 369), (149, 151, 371, 370), (151, 153, 372, 371), (153, 155, 373, 372), (155, 121, 357, 373)])
me_cube_001.polygons.foreach_set('use_smooth', [True] * 330)
me_cube_001.use_remesh_preserve_volume = False
me_cube_001.use_remesh_preserve_attributes = False
me_cube_001.use_mirror_vertex_groups = False
me_cube_001.update()

# ---- objects
ob_attach = bpy.data.objects.new('Attach', me_cylinder)
ob_lever = bpy.data.objects.new('Lever', me_cube_001)

# ---- transforms, parenting, visibility, modifiers, constraints
ob_attach.location = (-0.1, 0.0, 0.0)
ob_attach.rotation_euler = (-0.0, 1.571, 0.0)
ob_attach.lineart.crease_threshold = 0.0
ob_lever.location = (0.0, 0.0, 0.0)
ob_lever.scale = (-0.4, 1.0, 1.0)
ob_lever.lineart.crease_threshold = 0.0

# ---- collection membership
col_collection_1.objects.link(ob_attach)
col_collection_1.objects.link(ob_lever)

# ---- scene / render settings (as saved in the file)
scene.frame_start = 1; scene.frame_end = 250; scene.frame_set(1)
scene.render.engine = 'BLENDER_EEVEE_NEXT'
scene.render.resolution_percentage = 50
scene.render.dither_intensity = 0.0
scene.cycles.use_denoising = False
scene.cycles.samples = 128
scene.cycles.sampling_pattern = 'TABULATED_SOBOL'
scene.cycles.light_sampling_threshold = 0.0
scene.cycles.use_adaptive_sampling = False
scene.cycles.use_light_tree = False
scene.cycles.blur_glossy = 0.0
scene.cycles.sample_clamp_indirect = 0.0
scene.view_settings.view_transform = 'Standard'
bpy.context.view_layer.update()

# ---- added for rendering (the .blend has no active camera and no usable light): camera, sun
cam_auto = bpy.data.cameras.new('AutoCamera')
cam_auto.lens = 50.0
cam_auto.sensor_width = 36.0
cam_auto.clip_end = 1000.0
ob_auto_camera = bpy.data.objects.new('AutoCamera', cam_auto)
scene.collection.objects.link(ob_auto_camera)
ob_auto_camera.location = (2.55326, -2.99191, 2.71847)
ob_auto_camera.rotation_euler = (1.09748, -7.21219e-08, 0.694738)
scene.camera = ob_auto_camera
light_auto_sun = bpy.data.lights.new('AutoSun', 'SUN')
light_auto_sun.energy = 3.0
light_auto_sun.angle = 0.0523599
ob_auto_sun = bpy.data.objects.new('AutoSun', light_auto_sun)
scene.collection.objects.link(ob_auto_sun)
ob_auto_sun.rotation_euler = (0.872665, 0.174533, 0.523599)
bpy.context.view_layer.update()
